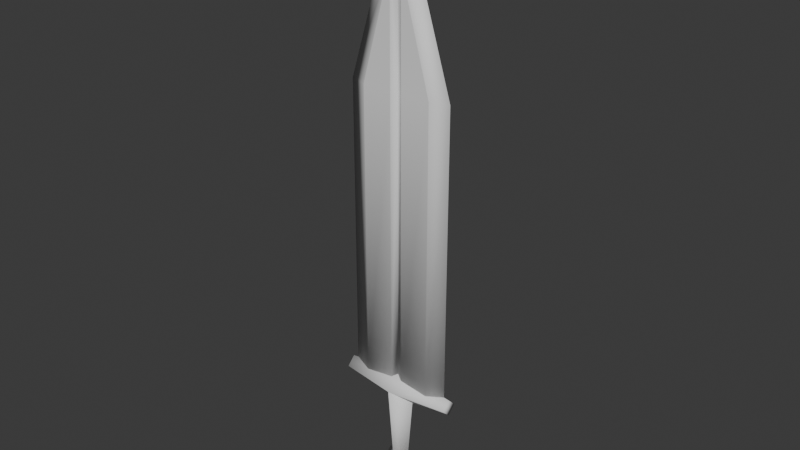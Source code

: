 # Source: weapon_shortsword.blend  (saved by Blender 4.0.36; exported with 4.5.12 LTS)
import bpy
from mathutils import Matrix  # noqa: F401  (used for matrix-valued properties, if any)

bpy.ops.wm.read_factory_settings(use_empty=True)
scene = bpy.context.scene
scene.name = 'Scene'

# ---- collections
col_collection = bpy.data.collections.new('Collection'); scene.collection.children.link(col_collection)

# ---- node groups
ng_auto_smooth = bpy.data.node_groups.new('Auto Smooth', 'GeometryNodeTree')
_s = ng_auto_smooth.interface.new_socket(name='Geometry', in_out='OUTPUT', socket_type='NodeSocketGeometry')
_s = ng_auto_smooth.interface.new_socket(name='Geometry', in_out='INPUT', socket_type='NodeSocketGeometry')
_s = ng_auto_smooth.interface.new_socket(name='Angle', in_out='INPUT', socket_type='NodeSocketFloat')
_s.subtype = 'ANGLE'
_s.min_value = 0.0
_s.max_value = 3.142
ng_auto_smooth.is_modifier = True
_N = ng_auto_smooth.nodes; _L = ng_auto_smooth.links
n0 = _N.new('NodeGroupOutput'); n0.name = 'Group Output'; n0.location = (480, -100)
n1 = _N.new('NodeGroupInput'); n1.name = 'Group Input'; n1.location = (-420, -300)
n2 = _N.new('NodeGroupInput'); n2.name = 'Group Input.001'; n2.location = (-60, -100)
n3 = _N.new('GeometryNodeSetShadeSmooth'); n3.name = 'Set Shade Smooth'; n3.location = (120, -100)
n3.domain = 'EDGE'
n4 = _N.new('GeometryNodeSetShadeSmooth'); n4.name = 'Set Shade Smooth.001'; n4.location = (300, -100)
n5 = _N.new('GeometryNodeInputMeshEdgeAngle'); n5.name = 'Edge Angle'; n5.location = (-420, -220)
n6 = _N.new('GeometryNodeInputEdgeSmooth'); n6.name = 'Is Edge Smooth'; n6.location = (-60, -160)
n7 = _N.new('GeometryNodeInputShadeSmooth'); n7.name = 'Is Face Smooth'; n7.location = (-240, -340)
n8 = _N.new('FunctionNodeBooleanMath'); n8.name = 'Boolean Math'; n8.location = (-60, -220)
n9 = _N.new('FunctionNodeCompare'); n9.name = 'Compare'; n9.location = (-240, -180)
n9.operation = 'LESS_EQUAL'
_L.new(n5.outputs[0], n9.inputs[0])
_L.new(n4.outputs[0], n0.inputs[0])
_L.new(n1.outputs[1], n9.inputs[1])
_L.new(n9.outputs[0], n8.inputs[0])
_L.new(n7.outputs[0], n8.inputs[1])
_L.new(n2.outputs[0], n3.inputs[0])
_L.new(n6.outputs[0], n3.inputs[1])
_L.new(n3.outputs[0], n4.inputs[0])
_L.new(n8.outputs[0], n3.inputs[2])
n0.is_active_output = True

# ---- world
world_world = bpy.data.worlds.new('World'); scene.world = world_world
world_world.use_nodes = True; world_world.node_tree.nodes.clear()
_N = world_world.node_tree.nodes; _L = world_world.node_tree.links
n0 = _N.new('ShaderNodeOutputWorld'); n0.name = 'World Output'; n0.location = (300, 300)
n1 = _N.new('ShaderNodeBackground'); n1.name = 'Background'; n1.location = (10, 300)
n1.inputs[0].default_value = (0.05088, 0.05088, 0.05088, 1.0)
_L.new(n1.outputs[0], n0.inputs[0])
n0.is_active_output = True
world_world.color = (0.05088, 0.05088, 0.05088)
world_world.use_sun_shadow = False
world_world.sun_shadow_jitter_overblur = 0.0

# ---- meshes
me_cube_002 = bpy.data.meshes.new('Cube.002')
me_cube_002.from_pydata([(3.725e-09, -0.08536, 0.01464), (0.07071, -0.03536, -0.03536), (-3.725e-09, -0.01464, 0.08536), (0.07071, 0.03536, 0.03536), (-0.07071, -0.03536, -0.03536), (3.725e-09, 0.01464, -0.08536), (-0.07071, 0.03536, 0.03536), (-3.725e-09, 0.08536, -0.01464)], [], [(0, 1, 3, 2), (2, 3, 7, 6), (6, 7, 5, 4), (4, 5, 1, 0), (2, 6, 4, 0), (7, 3, 1, 5)])
me_cube_002.polygons.foreach_set('use_smooth', [True] * 6)
_uv = me_cube_002.uv_layers.new(name='UVMap')
_uv.uv.foreach_set('vector', [0.375, 0.0, 0.625, 0.0, 0.625, 0.25, 0.375, 0.25, 0.375, 0.25, 0.625, 0.25, 0.625, 0.5, 0.375, 0.5, 0.375, 0.5, 0.625, 0.5, 0.625, 0.75, 0.375, 0.75, 0.375, 0.75, 0.625, 0.75, 0.625, 1.0, 0.375, 1.0, 0.125, 0.5, 0.375, 0.5, 0.375, 0.75, 0.125, 0.75, 0.625, 0.5, 0.875, 0.5, 0.875, 0.75, 0.625, 0.75])
me_cube_002.update()
me_cube_003 = bpy.data.meshes.new('Cube.003')
me_cube_003.from_pydata([(0.0, -0.02828, -0.04), (0.0, -0.05657, 0.3), (-0.02828, 0.0, -0.04), (-0.05657, 0.0, 0.3), (0.02828, 0.0, -0.04), (0.05657, 0.0, 0.3), (0.0, 0.02828, -0.04), (0.0, 0.05657, 0.3)], [], [(0, 1, 3, 2), (2, 3, 7, 6), (6, 7, 5, 4), (4, 5, 1, 0), (2, 6, 4, 0), (7, 3, 1, 5)])
me_cube_003.polygons.foreach_set('use_smooth', [True] * 6)
_uv = me_cube_003.uv_layers.new(name='UVMap')
_uv.uv.foreach_set('vector', [0.375, 0.0, 0.625, 0.0, 0.625, 0.25, 0.375, 0.25, 0.375, 0.25, 0.625, 0.25, 0.625, 0.5, 0.375, 0.5, 0.375, 0.5, 0.625, 0.5, 0.625, 0.75, 0.375, 0.75, 0.375, 0.75, 0.625, 0.75, 0.625, 1.0, 0.375, 1.0, 0.125, 0.5, 0.375, 0.5, 0.375, 0.75, 0.125, 0.75, 0.625, 0.5, 0.875, 0.5, 0.875, 0.75, 0.625, 0.75])
me_cube_003.update()
me_cube_005 = bpy.data.meshes.new('Cube.005')
me_cube_005.from_pydata([(-0.2, 0.0, -0.02828), (-0.2, -0.02828, 0.0), (-0.2, 0.02828, 0.0), (-0.2, 0.0, 0.02828), (0.2, 0.0, -0.02828), (0.2, -0.02828, 0.0), (0.2, 0.02828, 0.0), (0.2, 0.0, 0.02828), (0.0, 0.05657, 0.0), (0.0, 0.0, 0.05657), (0.0, 0.0, -0.05657), (0.0, -0.05657, 0.0)], [], [(0, 1, 3, 2), (8, 9, 7, 6), (6, 7, 5, 4), (10, 11, 1, 0), (8, 6, 4, 10), (9, 3, 1, 11), (7, 9, 11, 5), (2, 8, 10, 0), (4, 5, 11, 10), (2, 3, 9, 8)])
me_cube_005.polygons.foreach_set('use_smooth', [True] * 10)
_uv = me_cube_005.uv_layers.new(name='UVMap')
_uv.uv.foreach_set('vector', [0.375, 0.0, 0.625, 0.0, 0.625, 0.25, 0.375, 0.25, 0.375, 0.375, 0.625, 0.375, 0.625, 0.5, 0.375, 0.5, 0.375, 0.5, 0.625, 0.5, 0.625, 0.75, 0.375, 0.75, 0.375, 0.875, 0.625, 0.875, 0.625, 1.0, 0.375, 1.0, 0.25, 0.5, 0.375, 0.5, 0.375, 0.75, 0.25, 0.75, 0.75, 0.5, 0.875, 0.5, 0.875, 0.75, 0.75, 0.75, 0.625, 0.5, 0.75, 0.5, 0.75, 0.75, 0.625, 0.75, 0.125, 0.5, 0.25, 0.5, 0.25, 0.75, 0.125, 0.75, 0.375, 0.75, 0.625, 0.75, 0.625, 0.875, 0.375, 0.875, 0.375, 0.25, 0.625, 0.25, 0.625, 0.375, 0.375, 0.375])
me_cube_005.update()
me_cube_006 = bpy.data.meshes.new('Cube.006')
me_cube_006.from_pydata([(-0.12, -0.02, -0.04), (-0.12, 0.02, -0.04), (0.12, -0.02, -0.04), (0.12, 0.02, -0.04), (0.0, -0.01, -0.04), (0.0, -0.01, 0.3183), (-0.18, 0.0, -0.04), (0.0, 0.0, 0.54), (0.18, 0.0, -0.04), (-0.02, -0.02, 0.3183), (0.02, -0.02, 0.3183), (0.0, -0.01742, 0.4093), (0.02, 0.02, 0.3183), (-0.02, 0.02, 0.3183), (0.0, 0.01742, 0.4093), (-0.02, 0.02, -0.04), (0.02, 0.02, -0.04), (0.0, 0.01, -0.04), (0.02, -0.02, -0.04), (-0.02, -0.02, -0.04), (0.0, -0.01, -0.04), (0.0, 0.01, 0.3183), (0.0, 0.01, -0.04), (-0.18, 0.0, -1.04), (-0.12, -0.02, -1.04), (0.18, 0.0, -1.04), (0.12, 0.02, -1.04), (-0.12, 0.02, -1.04), (0.12, -0.02, -1.04), (0.0, 0.0, -1.04), (0.0, 0.01, -1.04), (-0.02, 0.02, -1.04), (0.02, 0.02, -1.04), (0.0, -0.01, -1.04), (0.02, -0.02, -1.04), (-0.02, -0.02, -1.04)], [], [(12, 3, 16), (1, 13, 15), (2, 10, 18), (8, 7, 11, 10, 2), (20, 19, 35, 33), (9, 19, 4, 5), (6, 1, 27, 23), (3, 12, 14, 7, 8), (3, 8, 25, 26), (16, 3, 26, 32), (6, 7, 14, 13, 1), (9, 0, 19), (5, 10, 11), (21, 13, 14), (15, 22, 16, 17), (18, 4, 19, 20), (21, 22, 15, 13), (5, 4, 18, 10), (0, 9, 11, 7, 6), (12, 16, 22, 21), (12, 21, 14), (9, 5, 11), (23, 29, 33, 35, 24), (27, 31, 30, 29, 23), (30, 32, 26, 25, 29), (29, 25, 28, 34, 33), (19, 0, 24, 35), (1, 15, 31, 27), (17, 16, 32, 30), (8, 2, 28, 25), (18, 20, 33, 34), (15, 17, 30, 31), (0, 6, 23, 24), (2, 18, 34, 28)])
me_cube_006.polygons.foreach_set('use_smooth', [True] * 34)
_k = set([(0, 9), (0, 24), (1, 13), (1, 27), (2, 10), (2, 28), (3, 12), (3, 26), (9, 11), (9, 19), (10, 11), (10, 18), (12, 14), (12, 16), (13, 14), (13, 15), (15, 31), (16, 32), (18, 34), (19, 35)])
me_cube_006.attributes.new('sharp_edge', 'BOOLEAN', 'EDGE').data.foreach_set('value', [ (min(e.vertices), max(e.vertices)) in _k for e in me_cube_006.edges])
_uv = me_cube_006.uv_layers.new(name='UVMap')
_uv.uv.foreach_set('vector', [0.5833, 0.5, 0.375, 0.5, 0.375, 0.3958, 0.375, 0.25, 0.5833, 0.4583, 0.375, 0.3542, 0.375, 0.75, 0.5833, 0.9583, 0.375, 0.8542, 0.375, 0.625, 0.625, 0.625, 0.625, 0.7339, 0.5833, 0.75, 0.375, 0.75, 0.25, 0.6875, 0.2292, 0.75, 0.2292, 0.75, 0.25, 0.6875, 0.5833, 1.0, 0.375, 0.8958, 0.375, 0.875, 0.5833, 0.9792, 0.375, 0.125, 0.375, 0.25, 0.375, 0.25, 0.375, 0.125, 0.375, 0.5, 0.5833, 0.5, 0.625, 0.5161, 0.625, 0.625, 0.375, 0.625, 0.375, 0.5, 0.375, 0.625, 0.375, 0.625, 0.375, 0.5, 0.375, 0.3958, 0.375, 0.5, 0.375, 0.5, 0.375, 0.3958, 0.375, 0.125, 0.625, 0.125, 0.625, 0.2339, 0.5833, 0.25, 0.375, 0.25, 0.5833, 1.0, 0.375, 1.0, 0.375, 0.8958, 0.5833, 0.9896, 0.5833, 0.9792, 0.625, 1.0, 0.5833, 0.4688, 0.5833, 0.4583, 0.625, 0.5, 0.2292, 0.5, 0.2396, 0.5, 0.25, 0.5, 0.25, 0.5625, 0.25, 0.75, 0.2396, 0.75, 0.2292, 0.75, 0.25, 0.6875, 0.5833, 0.4792, 0.375, 0.375, 0.375, 0.3542, 0.5833, 0.4583, 0.5833, 0.9792, 0.375, 0.875, 0.375, 0.8542, 0.5833, 0.9583, 0.375, 0.0, 0.5833, 0.0, 0.625, 0.0161, 0.625, 0.125, 0.375, 0.125, 0.5833, 0.5, 0.375, 0.3958, 0.375, 0.375, 0.5833, 0.4792, 0.5833, 0.4792, 0.5833, 0.4688, 0.625, 0.5, 0.5833, 1.0, 0.5833, 0.9896, 0.625, 1.0, 0.125, 0.625, 0.25, 0.625, 0.25, 0.6875, 0.2292, 0.75, 0.375, 1.0, 0.125, 0.5, 0.2292, 0.5, 0.25, 0.5625, 0.25, 0.625, 0.125, 0.625, 0.25, 0.5625, 0.2708, 0.5, 0.375, 0.5, 0.375, 0.625, 0.25, 0.625, 0.25, 0.625, 0.375, 0.625, 0.375, 0.75, 0.2708, 0.75, 0.25, 0.6875, 0.375, 0.8958, 0.375, 1.0, 0.375, 1.0, 0.375, 0.8958, 0.375, 0.25, 0.375, 0.3542, 0.375, 0.3542, 0.375, 0.25, 0.25, 0.5625, 0.25, 0.5, 0.25, 0.5, 0.25, 0.5625, 0.375, 0.625, 0.375, 0.75, 0.375, 0.75, 0.375, 0.625, 0.25, 0.75, 0.25, 0.6875, 0.25, 0.6875, 0.25, 0.75, 0.2292, 0.5, 0.25, 0.5625, 0.25, 0.5625, 0.2292, 0.5, 0.375, 0.0, 0.375, 0.125, 0.375, 0.125, 0.375, 0.0, 0.375, 0.75, 0.375, 0.8542, 0.375, 0.8542, 0.375, 0.75])
me_cube_006.update()

# ---- objects
ob_pummel = bpy.data.objects.new('Pummel', me_cube_002)
ob_handle = bpy.data.objects.new('Handle', me_cube_003)
ob_guard = bpy.data.objects.new('Guard', me_cube_005)
ob_blade = bpy.data.objects.new('Blade', me_cube_006)
ob_weapon_shortsword = bpy.data.objects.new('weapon_shortsword', None)

# ---- transforms, parenting, visibility, modifiers, constraints
ob_pummel.parent = ob_weapon_shortsword
ob_pummel.location = (0.0, 0.0, 0.0)
ob_handle.parent = ob_weapon_shortsword
ob_handle.location = (0.0, 0.0, 0.04)
ob_guard.parent = ob_weapon_shortsword
ob_guard.location = (0.0, 0.0, 0.34)
ob_blade.parent = ob_weapon_shortsword
ob_blade.location = (0.0, 0.0, 1.39)
_m = ob_blade.modifiers.new('Auto Smooth', 'NODES')
_m.node_group = ng_auto_smooth
_gi = [s.identifier for s in ng_auto_smooth.interface.items_tree if s.item_type == 'SOCKET' and s.in_out == 'INPUT']
_m[_gi[1]] = 3.142  # Angle
ob_weapon_shortsword.location = (0.0, 0.0, 0.0)

# ---- collection membership
col_collection.objects.link(ob_pummel)
col_collection.objects.link(ob_handle)
col_collection.objects.link(ob_guard)
col_collection.objects.link(ob_blade)
col_collection.objects.link(ob_weapon_shortsword)

# ---- scene / render settings (as saved in the file)
scene.frame_start = 1; scene.frame_end = 250; scene.frame_set(1)
scene.render.engine = 'BLENDER_EEVEE_NEXT'
scene.cycles.sampling_pattern = 'TABULATED_SOBOL'
bpy.context.view_layer.update()

# ---- added for rendering (the .blend has no active camera and no usable light): camera, sun
cam_auto = bpy.data.cameras.new('AutoCamera')
cam_auto.lens = 50.0
cam_auto.sensor_width = 36.0
cam_auto.clip_end = 1000.0
ob_auto_camera = bpy.data.objects.new('AutoCamera', cam_auto)
scene.collection.objects.link(ob_auto_camera)
ob_auto_camera.location = (1.90758, -2.28909, 2.44839)
ob_auto_camera.rotation_euler = (1.09748, -7.21219e-08, 0.694738)
scene.camera = ob_auto_camera
light_auto_sun = bpy.data.lights.new('AutoSun', 'SUN')
light_auto_sun.energy = 3.0
light_auto_sun.angle = 0.0523599
ob_auto_sun = bpy.data.objects.new('AutoSun', light_auto_sun)
scene.collection.objects.link(ob_auto_sun)
ob_auto_sun.rotation_euler = (0.872665, 0.174533, 0.523599)
bpy.context.view_layer.update()
